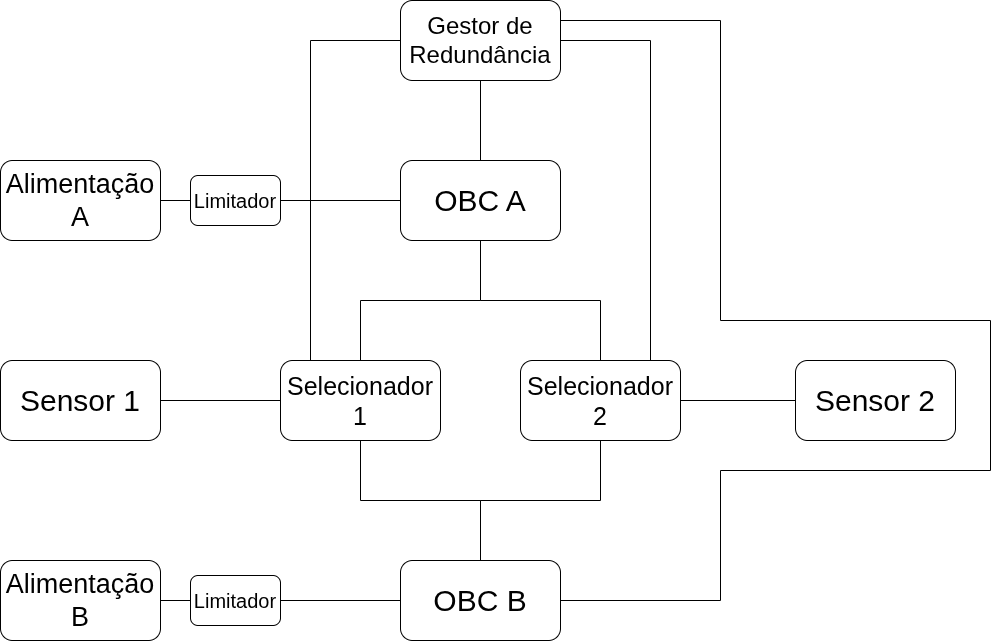

The diagram above was exported from draw.io. Its source (the exported page's mxGraphModel, read from the mxfile embedded in the PNG):
<mxGraphModel dx="2105" dy="888" grid="1" gridSize="10" guides="1" tooltips="1" connect="1" arrows="1" fold="1" page="1" pageScale="1" pageWidth="850" pageHeight="1100" math="0" shadow="0">
  <root>
    <mxCell id="0" />
    <mxCell id="1" parent="0" />
    <mxCell id="ENe4kxzpVzU8XauPL1VN-1" parent="1" style="rounded=1;whiteSpace=wrap;html=1;roundedPerimeter=1;" value="&lt;span style=&quot;font-size: 30px;&quot;&gt;OBC B&lt;/span&gt;" vertex="1">
      <mxGeometry height="80" width="160" x="360" y="600" as="geometry" />
    </mxCell>
    <mxCell id="ENe4kxzpVzU8XauPL1VN-5" parent="1" style="rounded=1;whiteSpace=wrap;html=1;roundedPerimeter=1;" value="&lt;font style=&quot;font-size: 30px;&quot;&gt;OBC A&lt;/font&gt;" vertex="1">
      <mxGeometry height="80" width="160" x="360" y="200" as="geometry" />
    </mxCell>
    <mxCell id="ENe4kxzpVzU8XauPL1VN-6" parent="1" style="rounded=1;whiteSpace=wrap;html=1;roundedPerimeter=1;" value="&lt;span style=&quot;font-size: 25px;&quot;&gt;Selecionador 2&lt;/span&gt;" vertex="1">
      <mxGeometry height="80" width="160" x="480" y="400" as="geometry" />
    </mxCell>
    <mxCell id="ENe4kxzpVzU8XauPL1VN-7" parent="1" style="rounded=1;whiteSpace=wrap;html=1;roundedPerimeter=1;" value="&lt;font style=&quot;font-size: 25px;&quot;&gt;Selecionador 1&lt;/font&gt;" vertex="1">
      <mxGeometry height="80" width="160" x="240" y="400" as="geometry" />
    </mxCell>
    <mxCell id="ENe4kxzpVzU8XauPL1VN-8" edge="1" parent="1" source="ENe4kxzpVzU8XauPL1VN-7" style="endArrow=none;html=1;rounded=0;edgeStyle=orthogonalEdgeStyle;" target="ENe4kxzpVzU8XauPL1VN-5" value="">
      <mxGeometry height="50" relative="1" width="50" x="0.0001" as="geometry">
        <mxPoint x="400" y="470" as="sourcePoint" />
        <mxPoint x="450" y="420" as="targetPoint" />
      </mxGeometry>
    </mxCell>
    <mxCell id="ENe4kxzpVzU8XauPL1VN-9" edge="1" parent="1" source="ENe4kxzpVzU8XauPL1VN-5" style="endArrow=none;html=1;rounded=0;edgeStyle=orthogonalEdgeStyle;" target="ENe4kxzpVzU8XauPL1VN-6" value="">
      <mxGeometry height="50" relative="1" width="50" x="0.0001" as="geometry">
        <mxPoint x="600" y="490" as="sourcePoint" />
        <mxPoint x="720" y="370" as="targetPoint" />
      </mxGeometry>
    </mxCell>
    <mxCell id="ENe4kxzpVzU8XauPL1VN-10" edge="1" parent="1" source="ENe4kxzpVzU8XauPL1VN-7" style="endArrow=none;html=1;rounded=0;edgeStyle=orthogonalEdgeStyle;" target="ENe4kxzpVzU8XauPL1VN-1" value="">
      <mxGeometry height="50" relative="1" width="50" x="0.0001" as="geometry">
        <mxPoint x="540" y="660" as="sourcePoint" />
        <mxPoint x="660" y="540" as="targetPoint" />
      </mxGeometry>
    </mxCell>
    <mxCell id="ENe4kxzpVzU8XauPL1VN-11" edge="1" parent="1" source="ENe4kxzpVzU8XauPL1VN-1" style="endArrow=none;html=1;rounded=0;edgeStyle=orthogonalEdgeStyle;" target="ENe4kxzpVzU8XauPL1VN-6" value="">
      <mxGeometry height="50" relative="1" width="50" x="0.0001" as="geometry">
        <mxPoint x="630" y="670" as="sourcePoint" />
        <mxPoint x="750" y="550" as="targetPoint" />
      </mxGeometry>
    </mxCell>
    <mxCell id="ENe4kxzpVzU8XauPL1VN-13" parent="1" style="rounded=1;whiteSpace=wrap;html=1;roundedPerimeter=1;" value="&lt;span style=&quot;font-size: 30px;&quot;&gt;Sensor 1&lt;/span&gt;" vertex="1">
      <mxGeometry height="80" width="160" x="-40" y="400" as="geometry" />
    </mxCell>
    <mxCell id="ENe4kxzpVzU8XauPL1VN-14" parent="1" style="rounded=1;whiteSpace=wrap;html=1;roundedPerimeter=1;" value="&lt;span style=&quot;font-size: 30px;&quot;&gt;Sensor 2&lt;/span&gt;" vertex="1">
      <mxGeometry height="80" width="160" x="755" y="400" as="geometry" />
    </mxCell>
    <mxCell id="ENe4kxzpVzU8XauPL1VN-15" edge="1" parent="1" source="ENe4kxzpVzU8XauPL1VN-13" style="endArrow=none;html=1;rounded=0;edgeStyle=orthogonalEdgeStyle;" target="ENe4kxzpVzU8XauPL1VN-7" value="">
      <mxGeometry height="50" relative="1" width="50" x="0.0001" as="geometry">
        <mxPoint x="330" y="500" as="sourcePoint" />
        <mxPoint x="450" y="380" as="targetPoint" />
      </mxGeometry>
    </mxCell>
    <mxCell id="ENe4kxzpVzU8XauPL1VN-16" edge="1" parent="1" source="ENe4kxzpVzU8XauPL1VN-6" style="endArrow=none;html=1;rounded=0;edgeStyle=orthogonalEdgeStyle;" target="ENe4kxzpVzU8XauPL1VN-14" value="">
      <mxGeometry height="50" relative="1" width="50" x="-0.8261" as="geometry">
        <mxPoint x="290" y="470" as="sourcePoint" />
        <mxPoint x="370" y="470" as="targetPoint" />
      </mxGeometry>
    </mxCell>
    <mxCell id="WvM4aHvwtnWCheRvF8OK-1" parent="1" style="rounded=1;whiteSpace=wrap;html=1;roundedPerimeter=1;" value="&lt;font style=&quot;font-size: 24px;&quot;&gt;Gestor de Redundância&lt;/font&gt;" vertex="1">
      <mxGeometry height="80" width="160" x="360" y="40" as="geometry" />
    </mxCell>
    <mxCell id="WvM4aHvwtnWCheRvF8OK-2" edge="1" parent="1" source="ENe4kxzpVzU8XauPL1VN-7" style="endArrow=none;html=1;rounded=0;edgeStyle=orthogonalEdgeStyle;" target="WvM4aHvwtnWCheRvF8OK-1" value="">
      <mxGeometry height="50" relative="1" width="50" x="-0.5261" as="geometry">
        <Array as="points">
          <mxPoint x="270" y="80" />
        </Array>
        <mxPoint x="220" y="340" as="sourcePoint" />
        <mxPoint x="340" y="220" as="targetPoint" />
      </mxGeometry>
    </mxCell>
    <mxCell id="WvM4aHvwtnWCheRvF8OK-3" edge="1" parent="1" source="ENe4kxzpVzU8XauPL1VN-6" style="endArrow=none;html=1;rounded=0;edgeStyle=orthogonalEdgeStyle;" target="WvM4aHvwtnWCheRvF8OK-1" value="">
      <mxGeometry height="50" relative="1" width="50" x="-0.7095" as="geometry">
        <Array as="points">
          <mxPoint x="610" y="80" />
        </Array>
        <mxPoint x="670" y="490" as="sourcePoint" />
        <mxPoint x="760" y="170" as="targetPoint" />
      </mxGeometry>
    </mxCell>
    <mxCell id="Aq_SlpDNlzQCe1yqAgiW-3" edge="1" parent="1" source="ENe4kxzpVzU8XauPL1VN-5" style="endArrow=none;html=1;rounded=0;edgeStyle=orthogonalEdgeStyle;" target="WvM4aHvwtnWCheRvF8OK-1" value="">
      <mxGeometry height="50" relative="1" width="50" x="-0.925" as="geometry">
        <mxPoint x="440" y="200" as="sourcePoint" />
        <mxPoint x="440" y="185" as="targetPoint" />
      </mxGeometry>
    </mxCell>
    <mxCell id="Aq_SlpDNlzQCe1yqAgiW-5" edge="1" parent="1" source="ENe4kxzpVzU8XauPL1VN-1" style="endArrow=none;html=1;rounded=0;edgeStyle=orthogonalEdgeStyle;entryX=1;entryY=0.25;entryDx=0;entryDy=0;" target="WvM4aHvwtnWCheRvF8OK-1" value="">
      <mxGeometry height="50" relative="1" width="50" x="-0.4403" as="geometry">
        <Array as="points">
          <mxPoint x="680" y="640" />
          <mxPoint x="680" y="510" />
          <mxPoint x="950" y="510" />
          <mxPoint x="950" y="360" />
          <mxPoint x="680" y="360" />
          <mxPoint x="680" y="60" />
        </Array>
        <mxPoint x="520" y="640" as="sourcePoint" />
        <mxPoint x="680" y="250" as="targetPoint" />
      </mxGeometry>
    </mxCell>
    <mxCell id="UwJLxLFZrq1JRTIWOVV6-2" parent="1" style="rounded=1;whiteSpace=wrap;html=1;roundedPerimeter=1;" value="&lt;font style=&quot;font-size: 27px;&quot;&gt;Alimentação A&lt;/font&gt;" vertex="1">
      <mxGeometry height="80" width="160" x="-40" y="200" as="geometry" />
    </mxCell>
    <mxCell id="UwJLxLFZrq1JRTIWOVV6-3" parent="1" style="rounded=1;whiteSpace=wrap;html=1;roundedPerimeter=1;" value="&lt;font style=&quot;font-size: 27px;&quot;&gt;Alimentação B&lt;/font&gt;" vertex="1">
      <mxGeometry height="80" width="160" x="-40" y="600" as="geometry" />
    </mxCell>
    <mxCell id="UwJLxLFZrq1JRTIWOVV6-4" edge="1" parent="1" source="UwJLxLFZrq1JRTIWOVV6-8" style="endArrow=none;html=1;rounded=0;edgeStyle=orthogonalEdgeStyle;" target="ENe4kxzpVzU8XauPL1VN-1" value="">
      <mxGeometry height="50" relative="1" width="50" x="-0.8333" as="geometry">
        <mxPoint x="190" y="640" as="sourcePoint" />
        <mxPoint x="310" y="640" as="targetPoint" />
      </mxGeometry>
    </mxCell>
    <mxCell id="UwJLxLFZrq1JRTIWOVV6-5" edge="1" parent="1" source="UwJLxLFZrq1JRTIWOVV6-1" style="endArrow=none;html=1;rounded=0;edgeStyle=orthogonalEdgeStyle;" target="ENe4kxzpVzU8XauPL1VN-5" value="">
      <mxGeometry height="50" relative="1" width="50" x="-0.2174" as="geometry">
        <mxPoint x="160" y="240" as="sourcePoint" />
        <mxPoint x="280" y="240" as="targetPoint" />
      </mxGeometry>
    </mxCell>
    <mxCell id="UwJLxLFZrq1JRTIWOVV6-7" edge="1" parent="1" source="UwJLxLFZrq1JRTIWOVV6-2" style="endArrow=none;html=1;rounded=0;edgeStyle=orthogonalEdgeStyle;" target="UwJLxLFZrq1JRTIWOVV6-1" value="">
      <mxGeometry height="50" relative="1" width="50" x="-0.2174" as="geometry">
        <mxPoint x="120" y="240" as="sourcePoint" />
        <mxPoint x="360" y="240" as="targetPoint" />
      </mxGeometry>
    </mxCell>
    <mxCell id="UwJLxLFZrq1JRTIWOVV6-1" parent="1" style="rounded=1;whiteSpace=wrap;html=1;roundedPerimeter=1;" value="&lt;font style=&quot;font-size: 20px;&quot;&gt;Limitador&lt;/font&gt;" vertex="1">
      <mxGeometry height="50" width="90" x="150" y="215" as="geometry" />
    </mxCell>
    <mxCell id="UwJLxLFZrq1JRTIWOVV6-9" edge="1" parent="1" source="UwJLxLFZrq1JRTIWOVV6-3" style="endArrow=none;html=1;rounded=0;edgeStyle=orthogonalEdgeStyle;" target="UwJLxLFZrq1JRTIWOVV6-8" value="">
      <mxGeometry height="50" relative="1" width="50" x="-0.8333" as="geometry">
        <mxPoint x="120" y="640" as="sourcePoint" />
        <mxPoint x="360" y="640" as="targetPoint" />
      </mxGeometry>
    </mxCell>
    <mxCell id="UwJLxLFZrq1JRTIWOVV6-8" parent="1" style="rounded=1;whiteSpace=wrap;html=1;roundedPerimeter=1;" value="&lt;font style=&quot;font-size: 20px;&quot;&gt;Limitador&lt;/font&gt;" vertex="1">
      <mxGeometry height="50" width="90" x="150" y="615" as="geometry" />
    </mxCell>
  </root>
</mxGraphModel>